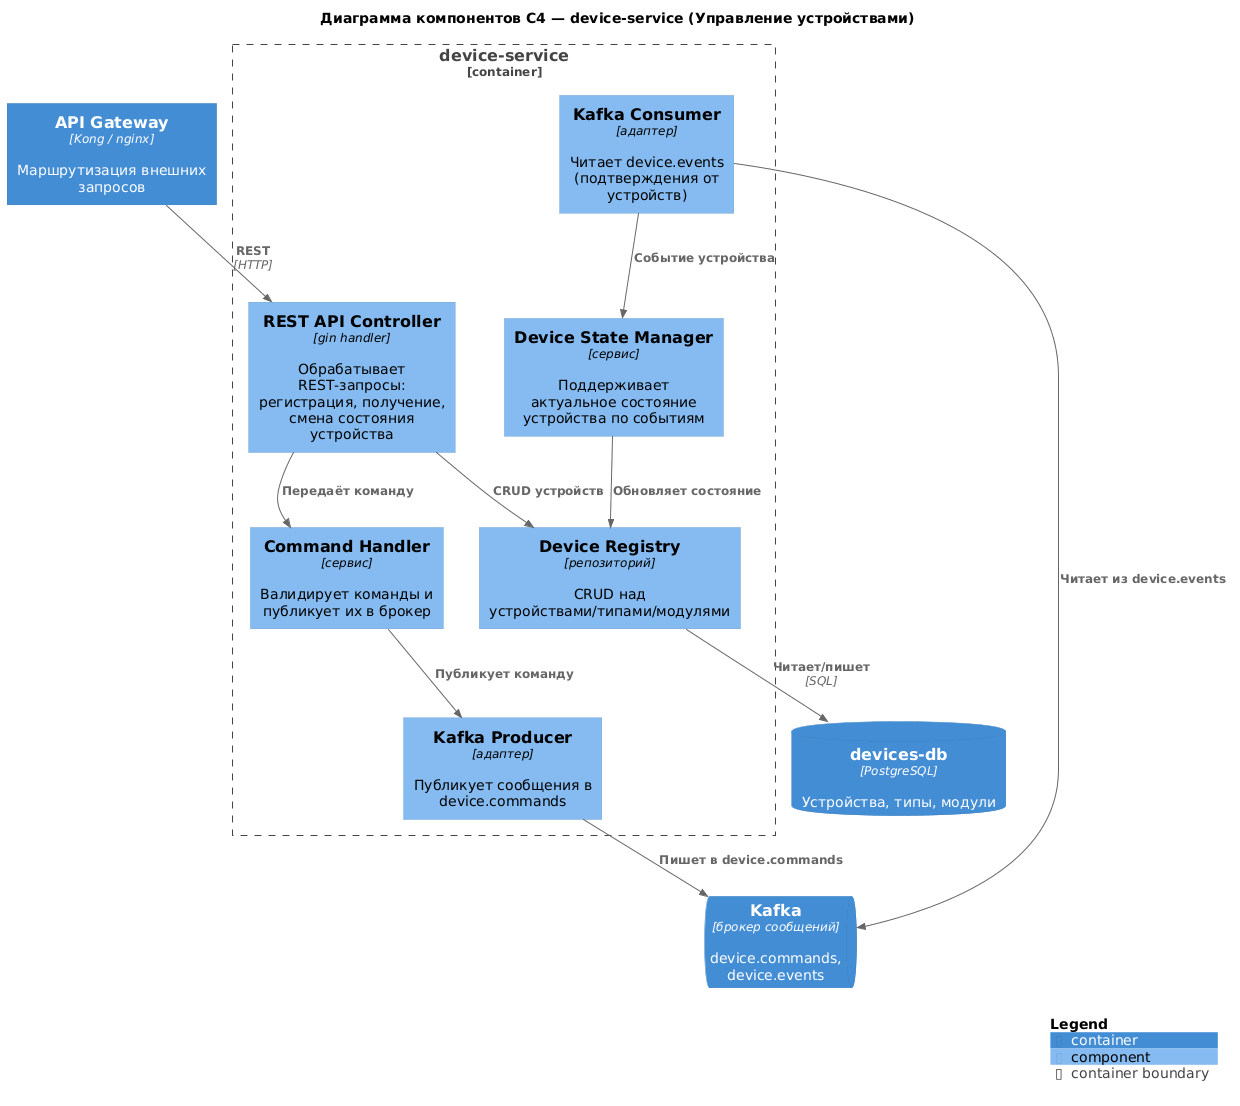

The diagram above was rendered by PlantUML. Its source (embedded in the PNG):
@startuml c4-component-device-service
!include https://raw.githubusercontent.com/plantuml-stdlib/C4-PlantUML/master/C4_Component.puml

title Диаграмма компонентов C4 — device-service (Управление устройствами)

Container(gateway, "API Gateway", "Kong / nginx", "Маршрутизация внешних запросов")
ContainerQueue(kafka, "Kafka", "брокер сообщений", "device.commands, device.events")
ContainerDb(devicesDb, "devices-db", "PostgreSQL", "Устройства, типы, модули")

Container_Boundary(deviceSvc, "device-service") {
    Component(restApi, "REST API Controller", "gin handler", "Обрабатывает REST-запросы: регистрация, получение, смена состояния устройства")
    Component(cmdHandler, "Command Handler", "сервис", "Валидирует команды и публикует их в брокер")
    Component(stateMgr, "Device State Manager", "сервис", "Поддерживает актуальное состояние устройства по событиям")
    Component(registry, "Device Registry", "репозиторий", "CRUD над устройствами/типами/модулями")
    Component(producer, "Kafka Producer", "адаптер", "Публикует сообщения в device.commands")
    Component(consumer, "Kafka Consumer", "адаптер", "Читает device.events (подтверждения от устройств)")
}

Rel(gateway, restApi, "REST", "HTTP")
Rel(restApi, cmdHandler, "Передаёт команду")
Rel(restApi, registry, "CRUD устройств")
Rel(cmdHandler, producer, "Публикует команду")
Rel(producer, kafka, "Пишет в device.commands")
Rel(consumer, kafka, "Читает из device.events")
Rel(consumer, stateMgr, "Событие устройства")
Rel(stateMgr, registry, "Обновляет состояние")
Rel(registry, devicesDb, "Читает/пишет", "SQL")

SHOW_LEGEND()
@enduml